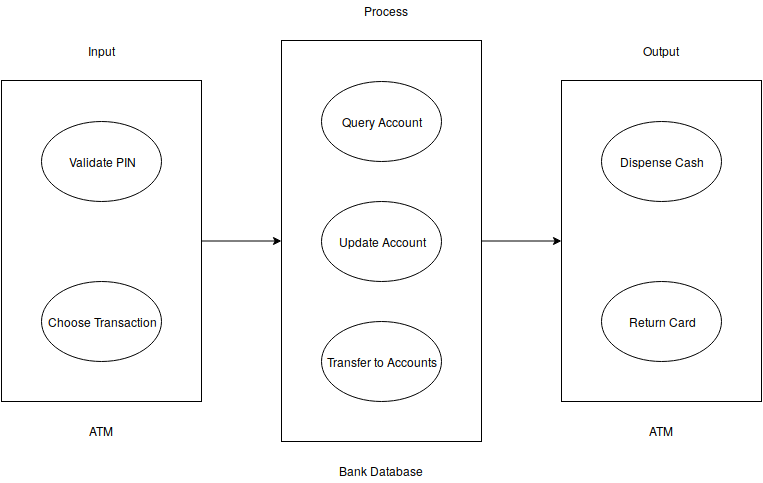

The diagram above was exported from draw.io. Its source (the exported page's mxGraphModel, read from the mxfile embedded in the PNG):
<mxGraphModel dx="1327" dy="755" grid="1" gridSize="10" guides="1" tooltips="1" connect="1" arrows="1" fold="1" page="1" pageScale="1" pageWidth="850" pageHeight="1100" math="0" shadow="0">
  <root>
    <mxCell id="0" />
    <mxCell id="1" parent="0" />
    <mxCell id="VyFu7QE9Vgd7macm83eP-14" value="" style="rounded=0;whiteSpace=wrap;html=1;" vertex="1" parent="1">
      <mxGeometry x="600" y="159" width="200" height="321" as="geometry" />
    </mxCell>
    <mxCell id="VyFu7QE9Vgd7macm83eP-16" value="" style="edgeStyle=orthogonalEdgeStyle;rounded=0;orthogonalLoop=1;jettySize=auto;html=1;" edge="1" parent="1" source="VyFu7QE9Vgd7macm83eP-13" target="VyFu7QE9Vgd7macm83eP-14">
      <mxGeometry relative="1" as="geometry" />
    </mxCell>
    <mxCell id="VyFu7QE9Vgd7macm83eP-13" value="" style="rounded=0;whiteSpace=wrap;html=1;" vertex="1" parent="1">
      <mxGeometry x="320" y="119" width="200" height="401" as="geometry" />
    </mxCell>
    <mxCell id="VyFu7QE9Vgd7macm83eP-15" value="" style="edgeStyle=orthogonalEdgeStyle;rounded=0;orthogonalLoop=1;jettySize=auto;html=1;" edge="1" parent="1" source="VyFu7QE9Vgd7macm83eP-12" target="VyFu7QE9Vgd7macm83eP-13">
      <mxGeometry relative="1" as="geometry" />
    </mxCell>
    <mxCell id="VyFu7QE9Vgd7macm83eP-12" value="" style="rounded=0;whiteSpace=wrap;html=1;" vertex="1" parent="1">
      <mxGeometry x="40" y="159" width="200" height="321" as="geometry" />
    </mxCell>
    <mxCell id="VyFu7QE9Vgd7macm83eP-2" value="Validate PIN" style="ellipse;whiteSpace=wrap;html=1;" vertex="1" parent="1">
      <mxGeometry x="80" y="200" width="120" height="80" as="geometry" />
    </mxCell>
    <mxCell id="VyFu7QE9Vgd7macm83eP-3" value="Choose Transaction" style="ellipse;whiteSpace=wrap;html=1;" vertex="1" parent="1">
      <mxGeometry x="80" y="360" width="120" height="80" as="geometry" />
    </mxCell>
    <mxCell id="VyFu7QE9Vgd7macm83eP-4" value="Query Account" style="ellipse;whiteSpace=wrap;html=1;" vertex="1" parent="1">
      <mxGeometry x="360" y="160" width="120" height="80" as="geometry" />
    </mxCell>
    <mxCell id="VyFu7QE9Vgd7macm83eP-5" value="Update Account" style="ellipse;whiteSpace=wrap;html=1;" vertex="1" parent="1">
      <mxGeometry x="360" y="280" width="120" height="80" as="geometry" />
    </mxCell>
    <mxCell id="VyFu7QE9Vgd7macm83eP-6" value="Transfer to Accounts" style="ellipse;whiteSpace=wrap;html=1;" vertex="1" parent="1">
      <mxGeometry x="360" y="400" width="120" height="80" as="geometry" />
    </mxCell>
    <mxCell id="VyFu7QE9Vgd7macm83eP-7" value="Return Card" style="ellipse;whiteSpace=wrap;html=1;" vertex="1" parent="1">
      <mxGeometry x="640" y="360" width="120" height="80" as="geometry" />
    </mxCell>
    <mxCell id="VyFu7QE9Vgd7macm83eP-8" value="Dispense Cash" style="ellipse;whiteSpace=wrap;html=1;" vertex="1" parent="1">
      <mxGeometry x="640" y="200" width="120" height="80" as="geometry" />
    </mxCell>
    <mxCell id="VyFu7QE9Vgd7macm83eP-9" value="Input" style="text;html=1;resizable=0;points=[];autosize=1;align=center;verticalAlign=top;spacingTop=-4;" vertex="1" parent="1">
      <mxGeometry x="120" y="120" width="40" height="20" as="geometry" />
    </mxCell>
    <mxCell id="VyFu7QE9Vgd7macm83eP-10" value="Process" style="text;html=1;resizable=0;points=[];autosize=1;align=center;verticalAlign=top;spacingTop=-4;" vertex="1" parent="1">
      <mxGeometry x="395" y="80" width="60" height="20" as="geometry" />
    </mxCell>
    <mxCell id="VyFu7QE9Vgd7macm83eP-11" value="Output" style="text;html=1;resizable=0;points=[];autosize=1;align=center;verticalAlign=top;spacingTop=-4;" vertex="1" parent="1">
      <mxGeometry x="675" y="120" width="50" height="20" as="geometry" />
    </mxCell>
    <mxCell id="VyFu7QE9Vgd7macm83eP-17" value="ATM" style="text;html=1;resizable=0;points=[];autosize=1;align=center;verticalAlign=top;spacingTop=-4;" vertex="1" parent="1">
      <mxGeometry x="120" y="500" width="40" height="20" as="geometry" />
    </mxCell>
    <mxCell id="VyFu7QE9Vgd7macm83eP-18" value="Bank Database" style="text;html=1;resizable=0;points=[];autosize=1;align=center;verticalAlign=top;spacingTop=-4;" vertex="1" parent="1">
      <mxGeometry x="370" y="540" width="100" height="20" as="geometry" />
    </mxCell>
    <mxCell id="VyFu7QE9Vgd7macm83eP-19" value="ATM" style="text;html=1;resizable=0;points=[];autosize=1;align=center;verticalAlign=top;spacingTop=-4;" vertex="1" parent="1">
      <mxGeometry x="680" y="500" width="40" height="20" as="geometry" />
    </mxCell>
  </root>
</mxGraphModel>